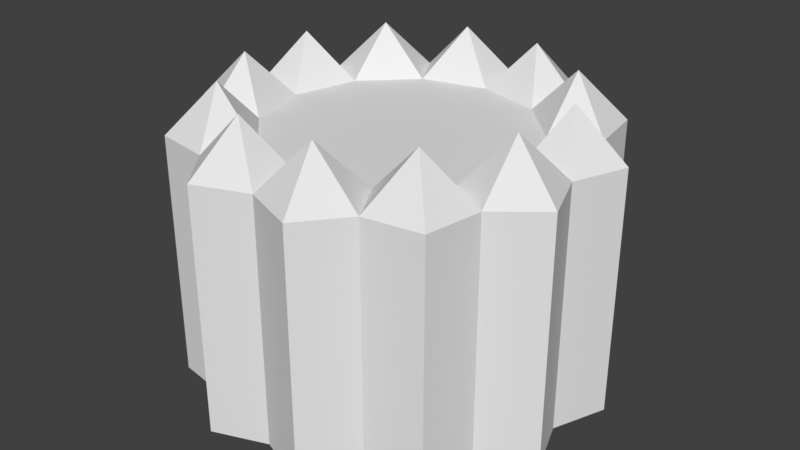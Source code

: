 # Source: cutspharreduse.blend  (saved by Blender 2.79.0; exported with 4.5.12 LTS)
import bpy
from mathutils import Matrix  # noqa: F401  (used for matrix-valued properties, if any)

bpy.ops.wm.read_factory_settings(use_empty=True)
scene = bpy.context.scene
scene.name = 'Scene'

# ---- collections
col_collection_1 = bpy.data.collections.new('Collection 1'); scene.collection.children.link(col_collection_1)

# ---- world
world_world = bpy.data.worlds.new('World'); scene.world = world_world
world_world.color = (0.05088, 0.05088, 0.05088)
world_world.use_sun_shadow = False
world_world.sun_shadow_jitter_overblur = 0.0
world_world.cycles.sampling_method = 'MANUAL'

# ---- meshes
me_sphere = bpy.data.meshes.new('Sphere')
me_sphere.from_pydata([(-0.2627, -0.9654, -5.96e-08), (-0.003879, 0.0005101, 1.0), (-1.003, -0.05183, -5.96e-08), (-0.4957, 0.826, -5.96e-08), (1.933, -0.9674, -5.96e-08), (1.674, -0.001498, 1.0), (0.8352, -0.5461, -5.96e-08), (2.672, -0.05382, -5.96e-08), (0.8352, 0.4675, -5.96e-08), (3.835, 0.1285, -5.96e-08), (3.128, 0.8356, 1.0), (4.019, 1.29, -5.96e-08), (3.141, 1.796, -5.96e-08), (2.167, 0.8225, -5.96e-08), (4.934, 2.029, -5.96e-08), (3.968, 2.288, 1.0), (4.513, 3.126, -5.96e-08), (3.499, 3.126, -5.96e-08), (4.936, 4.224, -5.96e-08), (3.97, 3.965, 1.0), (3.145, 4.457, -5.96e-08), (3.84, 6.126, -5.96e-08), (3.133, 5.419, 1.0), (4.024, 4.965, -5.96e-08), (2.679, 6.31, -5.96e-08), (1.94, 7.226, -5.96e-08), (1.681, 6.26, 1.0), (0.8427, 5.791, -5.96e-08), (2.173, 5.434, -5.96e-08), (-0.2552, 7.228, -5.96e-08), (0.003614, 6.262, 1.0), (0.8423, 6.806, -5.96e-08), (-0.4882, 5.436, -5.96e-08), (-2.157, 6.132, -5.96e-08), (-1.45, 5.425, 1.0), (-0.9964, 6.316, -5.96e-08), (-2.341, 4.971, -5.96e-08), (-3.257, 4.232, -5.96e-08), (-2.291, 3.973, 1.0), (-1.465, 4.465, -5.96e-08), (-3.259, 2.036, -5.96e-08), (-2.293, 2.295, 1.0), (-2.838, 3.134, -5.96e-08), (-1.824, 3.134, -5.96e-08), (-2.163, 0.134, -5.96e-08), (-1.456, 0.8411, 1.0), (-2.347, 1.295, -5.96e-08), (-1.469, 1.802, -5.96e-08), (-0.2627, -0.9654, -5.0), (-1.003, -0.05183, -5.0), (1.933, -0.9674, -5.0), (0.8352, -0.5461, -5.0), (2.672, -0.05382, -5.0), (3.835, 0.1285, -5.0), (4.019, 1.29, -5.0), (4.934, 2.029, -5.0), (4.513, 3.126, -5.0), (4.936, 4.224, -5.0), (3.84, 6.126, -5.0), (4.024, 4.965, -5.0), (2.679, 6.31, -5.0), (1.94, 7.226, -5.0), (-0.2552, 7.228, -5.0), (0.8423, 6.806, -5.0), (-2.157, 6.132, -5.0), (-0.9964, 6.316, -5.0), (-2.341, 4.971, -5.0), (-3.257, 4.232, -5.0), (-3.259, 2.036, -5.0), (-2.838, 3.134, -5.0), (-2.163, 0.134, -5.0), (-2.347, 1.295, -5.0)], [], [(1, 3, 2), (3, 1, 8), (2, 0, 1), (6, 1, 0), (8, 1, 6), (5, 8, 6), (8, 5, 13), (6, 4, 5), (7, 5, 4), (13, 5, 7), (10, 13, 7), (13, 10, 12), (7, 9, 10), (11, 10, 9), (12, 10, 11), (15, 12, 11), (12, 15, 17), (11, 14, 15), (16, 15, 14), (17, 15, 16), (19, 17, 16), (17, 19, 20), (16, 18, 19), (23, 19, 18), (20, 19, 23), (22, 20, 23), (20, 22, 28), (23, 21, 22), (24, 22, 21), (28, 22, 24), (26, 28, 24), (28, 26, 27), (24, 25, 26), (31, 26, 25), (27, 26, 31), (30, 27, 31), (27, 30, 32), (31, 29, 30), (35, 30, 29), (32, 30, 35), (34, 32, 35), (32, 34, 39), (35, 33, 34), (36, 34, 33), (39, 34, 36), (38, 39, 36), (39, 38, 43), (36, 37, 38), (42, 38, 37), (43, 38, 42), (41, 43, 42), (43, 41, 47), (42, 40, 41), (46, 41, 40), (47, 41, 46), (45, 47, 46), (47, 45, 3), (46, 44, 45), (2, 45, 44), (3, 45, 2), (35, 29, 62, 65), (44, 46, 71, 70), (24, 21, 58, 60), (25, 24, 60, 61), (16, 14, 55, 56), (23, 18, 57, 59), (0, 2, 49, 48), (31, 25, 61, 63), (40, 42, 69, 68), (42, 37, 67, 69), (11, 9, 53, 54), (2, 44, 70, 49), (7, 4, 50, 52), (33, 35, 65, 64), (18, 16, 56, 57), (9, 7, 52, 53), (21, 23, 59, 58), (36, 33, 64, 66), (29, 31, 63, 62), (46, 40, 68, 71), (14, 11, 54, 55), (4, 6, 51, 50), (37, 36, 66, 67), (6, 0, 48, 51), (49, 70, 71, 68, 69, 67, 66, 64, 65, 62, 63, 61, 60, 58, 59, 57, 56, 55, 54, 53, 52, 50, 51, 48), (12, 17, 20, 28, 27, 32, 39, 43, 47, 3, 8, 13)])
me_sphere.use_remesh_preserve_volume = False
me_sphere.use_remesh_preserve_attributes = False
me_sphere.use_mirror_vertex_groups = False
me_sphere.update()

# ---- objects
ob_empty = bpy.data.objects.new('Empty', None)
ob_sphere = bpy.data.objects.new('Sphere', me_sphere)

# ---- transforms, parenting, visibility, modifiers, constraints
ob_empty.location = (0.0, 0.0, 0.0)
ob_empty.rotation_euler = (0.0, 0.0, 0.5236)
ob_empty.empty_image_offset = (0.0, 0.0)
ob_empty.lineart.crease_threshold = 0.0
ob_sphere.location = (0.0, 0.0, 0.0)
ob_sphere.lineart.crease_threshold = 0.0

# ---- collection membership
col_collection_1.objects.link(ob_empty)
col_collection_1.objects.link(ob_sphere)

# ---- scene / render settings (as saved in the file)
scene.frame_start = 1; scene.frame_end = 250; scene.frame_set(1)
scene.render.engine = 'BLENDER_EEVEE_NEXT'
scene.render.resolution_percentage = 50
scene.render.dither_intensity = 0.0
scene.cycles.use_denoising = False
scene.cycles.samples = 128
scene.cycles.sampling_pattern = 'TABULATED_SOBOL'
scene.cycles.use_adaptive_sampling = False
scene.cycles.use_light_tree = False
scene.cycles.blur_glossy = 0.0
scene.cycles.sample_clamp_indirect = 0.0
scene.view_settings.view_transform = 'Standard'
bpy.context.view_layer.update()

# ---- added for rendering (the .blend has no active camera and no usable light): camera, sun
cam_auto = bpy.data.cameras.new('AutoCamera')
cam_auto.lens = 50.0
cam_auto.sensor_width = 36.0
cam_auto.clip_end = 1000.0
ob_auto_camera = bpy.data.objects.new('AutoCamera', cam_auto)
scene.collection.objects.link(ob_auto_camera)
ob_auto_camera.location = (12.9136, -11.3597, 7.65992)
ob_auto_camera.rotation_euler = (1.09748, -7.21219e-08, 0.694738)
scene.camera = ob_auto_camera
light_auto_sun = bpy.data.lights.new('AutoSun', 'SUN')
light_auto_sun.energy = 3.0
light_auto_sun.angle = 0.0523599
ob_auto_sun = bpy.data.objects.new('AutoSun', light_auto_sun)
scene.collection.objects.link(ob_auto_sun)
ob_auto_sun.rotation_euler = (0.872665, 0.174533, 0.523599)
bpy.context.view_layer.update()
